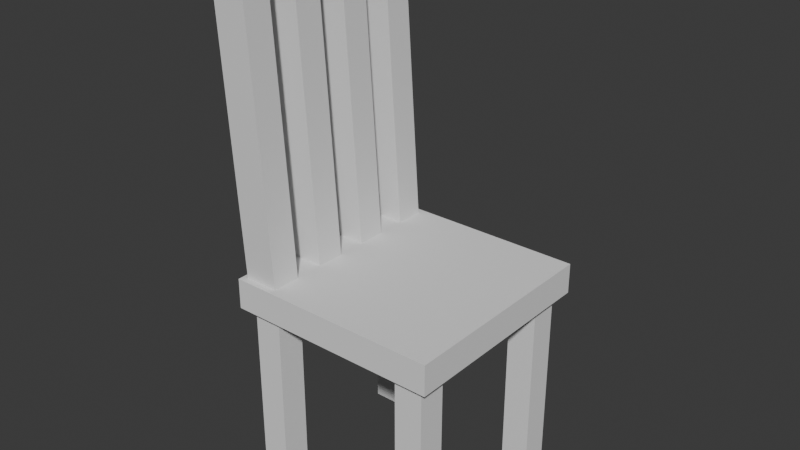 # Source: Chair.blend  (saved by Blender 4.1.24; exported with 4.5.12 LTS)
import bpy
from mathutils import Matrix  # noqa: F401  (used for matrix-valued properties, if any)

bpy.ops.wm.read_factory_settings(use_empty=True)
scene = bpy.context.scene
scene.name = 'Scene'

# ---- collections
col_collection = bpy.data.collections.new('Collection'); scene.collection.children.link(col_collection)

# ---- materials (node trees are filled in below, after node groups)
mat_material = bpy.data.materials.new('Material')
mat_material.alpha_threshold = 0.0
mat_material.use_transparent_shadow = False
mat_material.roughness = 0.5
mat_material.line_color = (0.0, 0.0, 0.0, 1.0)

# ---- material node trees
mat_material.use_nodes = True; mat_material.node_tree.nodes.clear()
_N = mat_material.node_tree.nodes; _L = mat_material.node_tree.links
n0 = _N.new('ShaderNodeOutputMaterial'); n0.name = 'Material Output'; n0.location = (300, 300)
n1 = _N.new('ShaderNodeBsdfPrincipled'); n1.name = 'Principled BSDF'; n1.location = (10, 300)
n1.inputs[3].default_value = 1.45
_L.new(n1.outputs[0], n0.inputs[0])
n0.is_active_output = True

# ---- world
world_world = bpy.data.worlds.new('World'); scene.world = world_world
world_world.use_nodes = True; world_world.node_tree.nodes.clear()
_N = world_world.node_tree.nodes; _L = world_world.node_tree.links
n0 = _N.new('ShaderNodeOutputWorld'); n0.name = 'World Output'; n0.location = (300, 300)
n1 = _N.new('ShaderNodeBackground'); n1.name = 'Background'; n1.location = (10, 300)
n1.inputs[0].default_value = (0.05088, 0.05088, 0.05088, 1.0)
_L.new(n1.outputs[0], n0.inputs[0])
n0.is_active_output = True
world_world.color = (0.05088, 0.05088, 0.05088)
world_world.use_sun_shadow = False
world_world.sun_shadow_jitter_overblur = 0.0

# ---- meshes
me_cube = bpy.data.meshes.new('Cube')
me_cube.from_pydata([(1.0, 1.0, 1.0), (1.0, 1.0, -1.0), (1.0, -1.0, 1.0), (1.0, -1.0, -1.0), (-1.0, 1.0, 1.0), (-1.0, 1.0, -1.0), (-1.0, -1.0, 1.0), (-1.0, -1.0, -1.0), (-1.0, 0.7143, -1.0), (-1.0, 0.4286, -1.0), (-1.0, 0.1429, -1.0), (-1.0, -0.1429, -1.0), (-1.0, -0.4286, -1.0), (-1.0, -0.7143, -1.0), (1.0, 0.7143, 1.0), (1.0, 0.4286, 1.0), (1.0, 0.1429, 1.0), (1.0, -0.1429, 1.0), (1.0, -0.4286, 1.0), (1.0, -0.7143, 1.0), (-1.0, -0.7143, 1.0), (-1.0, -0.4286, 1.0), (-1.0, -0.1429, 1.0), (-1.0, 0.1429, 1.0), (-1.0, 0.4286, 1.0), (-1.0, 0.7143, 1.0), (1.0, -0.7143, -1.0), (1.0, -0.4286, -1.0), (1.0, -0.1429, -1.0), (1.0, 0.1429, -1.0), (1.0, 0.4286, -1.0), (1.0, 0.7143, -1.0), (1.0, 1.0, 0.8198), (-1.0, -1.0, 0.8198), (1.0, -1.0, 0.8198), (-1.0, 1.0, 0.8198), (1.0, 0.7143, 0.8198), (1.0, 0.4286, 0.8198), (1.0, 0.1429, 0.8198), (1.0, -0.1429, 0.8198), (1.0, -0.4286, 0.8198), (1.0, -0.7143, 0.8198), (-1.0, -0.7143, 0.8198), (-1.0, -0.4286, 0.8198), (-1.0, -0.1429, 0.8198), (-1.0, 0.1429, 0.8198), (-1.0, 0.4286, 0.8198), (-1.0, 0.7143, 0.8198)], [], [(19, 20, 6, 2), (34, 2, 6, 33), (47, 25, 4, 35), (13, 26, 3, 7), (41, 19, 2, 34), (35, 4, 0, 32), (32, 0, 14, 36), (36, 14, 15, 37), (37, 15, 16, 38), (38, 16, 17, 39), (39, 17, 18, 40), (40, 18, 19, 41), (5, 1, 31, 8), (47, 8, 31, 36), (9, 30, 29, 10), (46, 37, 30, 9), (11, 28, 27, 12), (45, 10, 29, 38), (33, 6, 20, 42), (42, 20, 21, 43), (43, 21, 22, 44), (44, 22, 23, 45), (45, 23, 24, 46), (46, 24, 25, 47), (0, 4, 25, 14), (14, 25, 24, 15), (15, 24, 23, 16), (16, 23, 22, 17), (17, 22, 21, 18), (18, 21, 20, 19), (44, 39, 28, 11), (10, 45, 46, 9), (43, 12, 27, 40), (12, 43, 44, 11), (42, 41, 26, 13), (7, 33, 42, 13), (36, 37, 46, 47), (28, 39, 40, 27), (38, 39, 44, 45), (30, 37, 38, 29), (40, 41, 42, 43), (1, 32, 36, 31), (5, 35, 32, 1), (26, 41, 34, 3), (8, 47, 35, 5), (3, 34, 33, 7)])
_uv = me_cube.uv_layers.new(name='UVMap')
_uv.uv.foreach_set('vector', [0.625, 0.7143, 0.875, 0.7143, 0.875, 0.75, 0.625, 0.75, 0.6025, 0.75, 0.625, 0.75, 0.625, 1.0, 0.6025, 1.0, 0.6025, 0.2143, 0.625, 0.2143, 0.625, 0.25, 0.6025, 0.25, 0.125, 0.7143, 0.375, 0.7143, 0.375, 0.75, 0.125, 0.75, 0.6025, 0.7143, 0.625, 0.7143, 0.625, 0.75, 0.6025, 0.75, 0.6025, 0.25, 0.625, 0.25, 0.625, 0.5, 0.6025, 0.5, 0.6025, 0.5, 0.625, 0.5, 0.625, 0.5357, 0.6025, 0.5357, 0.6025, 0.5357, 0.625, 0.5357, 0.625, 0.5714, 0.6025, 0.5714, 0.6025, 0.5714, 0.625, 0.5714, 0.625, 0.6071, 0.6025, 0.6071, 0.6025, 0.6071, 0.625, 0.6071, 0.625, 0.6429, 0.6025, 0.6429, 0.6025, 0.6429, 0.625, 0.6429, 0.625, 0.6786, 0.6025, 0.6786, 0.6025, 0.6786, 0.625, 0.6786, 0.625, 0.7143, 0.6025, 0.7143, 0.125, 0.5, 0.375, 0.5, 0.375, 0.5357, 0.125, 0.5357, 0.6025, 0.2143, 0.375, 0.2143, 0.375, 0.5357, 0.6025, 0.5357, 0.125, 0.5714, 0.375, 0.5714, 0.375, 0.6071, 0.125, 0.6071, 0.6025, 0.1786, 0.6025, 0.5714, 0.375, 0.5714, 0.375, 0.1786, 0.125, 0.6429, 0.375, 0.6429, 0.375, 0.6786, 0.125, 0.6786, 0.6025, 0.1429, 0.375, 0.1429, 0.375, 0.6071, 0.6025, 0.6071, 0.6025, 0.0, 0.625, 0.0, 0.625, 0.03571, 0.6025, 0.03571, 0.6025, 0.03571, 0.625, 0.03571, 0.625, 0.07143, 0.6025, 0.07143, 0.6025, 0.07143, 0.625, 0.07143, 0.625, 0.1071, 0.6025, 0.1071, 0.6025, 0.1071, 0.625, 0.1071, 0.625, 0.1429, 0.6025, 0.1429, 0.6025, 0.1429, 0.625, 0.1429, 0.625, 0.1786, 0.6025, 0.1786, 0.6025, 0.1786, 0.625, 0.1786, 0.625, 0.2143, 0.6025, 0.2143, 0.625, 0.5, 0.875, 0.5, 0.875, 0.5357, 0.625, 0.5357, 0.625, 0.5357, 0.875, 0.5357, 0.875, 0.5714, 0.625, 0.5714, 0.625, 0.5714, 0.875, 0.5714, 0.875, 0.6071, 0.625, 0.6071, 0.625, 0.6071, 0.875, 0.6071, 0.875, 0.6429, 0.625, 0.6429, 0.625, 0.6429, 0.875, 0.6429, 0.875, 0.6786, 0.625, 0.6786, 0.625, 0.6786, 0.875, 0.6786, 0.875, 0.7143, 0.625, 0.7143, 0.6025, 0.1071, 0.6025, 0.6429, 0.375, 0.6429, 0.375, 0.1071, 0.375, 0.1429, 0.6025, 0.1429, 0.6025, 0.1786, 0.375, 0.1786, 0.6025, 0.07143, 0.375, 0.07143, 0.375, 0.6786, 0.6025, 0.6786, 0.375, 0.07143, 0.6025, 0.07143, 0.6025, 0.1071, 0.375, 0.1071, 0.6025, 0.03571, 0.6025, 0.7143, 0.375, 0.7143, 0.375, 0.03571, 0.375, 0.0, 0.6025, 0.0, 0.6025, 0.03571, 0.375, 0.03571, 0.6025, 0.5357, 0.6025, 0.5714, 0.6025, 0.1786, 0.6025, 0.2143, 0.375, 0.6429, 0.6025, 0.6429, 0.6025, 0.6786, 0.375, 0.6786, 0.6025, 0.6071, 0.6025, 0.6429, 0.6025, 0.1071, 0.6025, 0.1429, 0.375, 0.5714, 0.6025, 0.5714, 0.6025, 0.6071, 0.375, 0.6071, 0.6025, 0.6786, 0.6025, 0.7143, 0.6025, 0.03571, 0.6025, 0.07143, 0.375, 0.5, 0.6025, 0.5, 0.6025, 0.5357, 0.375, 0.5357, 0.375, 0.25, 0.6025, 0.25, 0.6025, 0.5, 0.375, 0.5, 0.375, 0.7143, 0.6025, 0.7143, 0.6025, 0.75, 0.375, 0.75, 0.375, 0.2143, 0.6025, 0.2143, 0.6025, 0.25, 0.375, 0.25, 0.375, 0.75, 0.6025, 0.75, 0.6025, 1.0, 0.375, 1.0])
me_cube.materials.append(mat_material)
me_cube.use_mirror_vertex_groups = False
me_cube.update()
me_cube_001 = bpy.data.meshes.new('Cube.001')
me_cube_001.from_pydata([(-1.0, -1.0, -1.0), (-1.0, -1.0, 1.0), (-1.0, 1.0, -1.0), (-1.0, 1.0, 1.0), (1.0, -1.0, -1.0), (1.0, -1.0, 1.0), (1.0, 1.0, -1.0), (1.0, 1.0, 1.0)], [], [(0, 1, 3, 2), (2, 3, 7, 6), (6, 7, 5, 4), (4, 5, 1, 0), (2, 6, 4, 0), (7, 3, 1, 5)])
_uv = me_cube_001.uv_layers.new(name='UVMap')
_uv.uv.foreach_set('vector', [0.375, 0.0, 0.625, 0.0, 0.625, 0.25, 0.375, 0.25, 0.375, 0.25, 0.625, 0.25, 0.625, 0.5, 0.375, 0.5, 0.375, 0.5, 0.625, 0.5, 0.625, 0.75, 0.375, 0.75, 0.375, 0.75, 0.625, 0.75, 0.625, 1.0, 0.375, 1.0, 0.125, 0.5, 0.375, 0.5, 0.375, 0.75, 0.125, 0.75, 0.625, 0.5, 0.875, 0.5, 0.875, 0.75, 0.625, 0.75])
me_cube_001.update()
me_cube_002 = bpy.data.meshes.new('Cube.002')
me_cube_002.from_pydata([(-1.0, -1.0, -1.0), (-1.0, -1.0, 1.0), (-1.0, 1.0, -1.0), (-1.0, 1.0, 1.0), (1.0, -1.0, -1.0), (1.0, -1.0, 1.0), (1.0, 1.0, -1.0), (1.0, 1.0, 1.0), (-1.0, -12.77, -1.0), (-1.0, -12.77, 1.0), (-1.0, -10.77, -1.0), (-1.0, -10.77, 1.0), (1.0, -12.77, -1.0), (1.0, -12.77, 1.0), (1.0, -10.77, -1.0), (1.0, -10.77, 1.0), (-12.61, -1.0, -1.0), (-12.61, -1.0, 1.0), (-12.61, 1.0, -1.0), (-12.61, 1.0, 1.0), (-10.61, -1.0, -1.0), (-10.61, -1.0, 1.0), (-10.61, 1.0, -1.0), (-10.61, 1.0, 1.0), (-12.61, -12.77, -1.0), (-12.61, -12.77, 1.0), (-12.61, -10.77, -1.0), (-12.61, -10.77, 1.0), (-10.61, -12.77, -1.0), (-10.61, -12.77, 1.0), (-10.61, -10.77, -1.0), (-10.61, -10.77, 1.0)], [], [(0, 1, 3, 2), (2, 3, 7, 6), (6, 7, 5, 4), (4, 5, 1, 0), (2, 6, 4, 0), (7, 3, 1, 5), (8, 9, 11, 10), (10, 11, 15, 14), (14, 15, 13, 12), (12, 13, 9, 8), (10, 14, 12, 8), (15, 11, 9, 13), (16, 17, 19, 18), (18, 19, 23, 22), (22, 23, 21, 20), (20, 21, 17, 16), (18, 22, 20, 16), (23, 19, 17, 21), (24, 25, 27, 26), (26, 27, 31, 30), (30, 31, 29, 28), (28, 29, 25, 24), (26, 30, 28, 24), (31, 27, 25, 29)])
_uv = me_cube_002.uv_layers.new(name='UVMap')
_uv.uv.foreach_set('vector', [0.375, 0.0, 0.625, 0.0, 0.625, 0.25, 0.375, 0.25, 0.375, 0.25, 0.625, 0.25, 0.625, 0.5, 0.375, 0.5, 0.375, 0.5, 0.625, 0.5, 0.625, 0.75, 0.375, 0.75, 0.375, 0.75, 0.625, 0.75, 0.625, 1.0, 0.375, 1.0, 0.125, 0.5, 0.375, 0.5, 0.375, 0.75, 0.125, 0.75, 0.625, 0.5, 0.875, 0.5, 0.875, 0.75, 0.625, 0.75, 0.375, 0.0, 0.625, 0.0, 0.625, 0.25, 0.375, 0.25, 0.375, 0.25, 0.625, 0.25, 0.625, 0.5, 0.375, 0.5, 0.375, 0.5, 0.625, 0.5, 0.625, 0.75, 0.375, 0.75, 0.375, 0.75, 0.625, 0.75, 0.625, 1.0, 0.375, 1.0, 0.125, 0.5, 0.375, 0.5, 0.375, 0.75, 0.125, 0.75, 0.625, 0.5, 0.875, 0.5, 0.875, 0.75, 0.625, 0.75, 0.375, 0.0, 0.625, 0.0, 0.625, 0.25, 0.375, 0.25, 0.375, 0.25, 0.625, 0.25, 0.625, 0.5, 0.375, 0.5, 0.375, 0.5, 0.625, 0.5, 0.625, 0.75, 0.375, 0.75, 0.375, 0.75, 0.625, 0.75, 0.625, 1.0, 0.375, 1.0, 0.125, 0.5, 0.375, 0.5, 0.375, 0.75, 0.125, 0.75, 0.625, 0.5, 0.875, 0.5, 0.875, 0.75, 0.625, 0.75, 0.375, 0.0, 0.625, 0.0, 0.625, 0.25, 0.375, 0.25, 0.375, 0.25, 0.625, 0.25, 0.625, 0.5, 0.375, 0.5, 0.375, 0.5, 0.625, 0.5, 0.625, 0.75, 0.375, 0.75, 0.375, 0.75, 0.625, 0.75, 0.625, 1.0, 0.375, 1.0, 0.125, 0.5, 0.375, 0.5, 0.375, 0.75, 0.125, 0.75, 0.625, 0.5, 0.875, 0.5, 0.875, 0.75, 0.625, 0.75])
me_cube_002.update()

# ---- objects
ob_chairback = bpy.data.objects.new('ChairBack', me_cube)
ob_seat = bpy.data.objects.new('Seat', me_cube_001)
ob_legs = bpy.data.objects.new('Legs', me_cube_002)

# ---- transforms, parenting, visibility, modifiers, constraints
ob_chairback.location = (-1.216, 0.0, 0.0)
ob_chairback.rotation_euler = (0.0, -0.06716, 0.0)
ob_chairback.scale = (0.2214, 1.293, 2.018)
ob_chairback.lock_rotations_4d = False
ob_chairback.empty_display_type = 'ARROWS'
ob_chairback.lineart.crease_threshold = 0.0
ob_seat.location = (0.0, 0.0, -2.121)
ob_seat.scale = (1.376, 1.376, -0.1953)
ob_legs.location = (-1.059, -1.073, -3.451)
ob_legs.scale = (-0.1823, -0.1823, -1.276)

# ---- collection membership
col_collection.objects.link(ob_chairback)
col_collection.objects.link(ob_seat)
col_collection.objects.link(ob_legs)

# ---- scene / render settings (as saved in the file)
scene.frame_start = 1; scene.frame_end = 250; scene.frame_set(1)
scene.render.engine = 'CYCLES'
scene.cycles.sampling_pattern = 'TABULATED_SOBOL'
scene.eevee.ray_tracing_options.trace_max_roughness = 0.0
bpy.context.view_layer.update()

# ---- added for rendering (the .blend has no active camera and no usable light): camera, sun
cam_auto = bpy.data.cameras.new('AutoCamera')
cam_auto.lens = 50.0
cam_auto.sensor_width = 36.0
cam_auto.clip_end = 1000.0
ob_auto_camera = bpy.data.objects.new('AutoCamera', cam_auto)
scene.collection.objects.link(ob_auto_camera)
ob_auto_camera.location = (7.1812, -8.73498, 4.47445)
ob_auto_camera.rotation_euler = (1.09748, -7.21219e-08, 0.694738)
scene.camera = ob_auto_camera
light_auto_sun = bpy.data.lights.new('AutoSun', 'SUN')
light_auto_sun.energy = 3.0
light_auto_sun.angle = 0.0523599
ob_auto_sun = bpy.data.objects.new('AutoSun', light_auto_sun)
scene.collection.objects.link(ob_auto_sun)
ob_auto_sun.rotation_euler = (0.872665, 0.174533, 0.523599)
bpy.context.view_layer.update()
